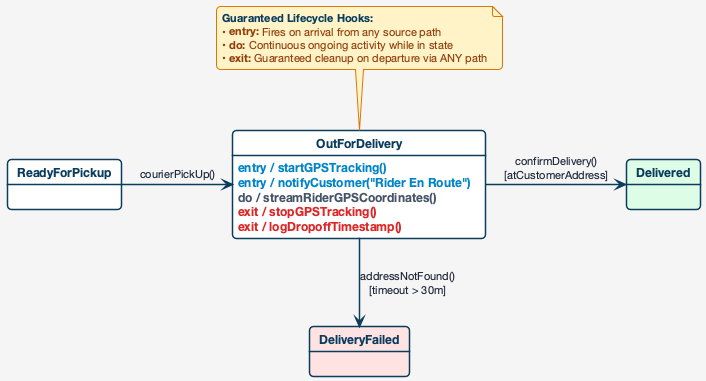

The diagram above was rendered by PlantUML. Its source (embedded in the PNG):
@startuml

skinparam backgroundColor #f5f5f5
skinparam defaultFontName "Helvetica Neue", Arial, sans-serif
skinparam roundCorner 8
skinparam shadowing false

skinparam state {
  BackgroundColor #ffffff
  BorderColor #0b3c5d
  BorderThickness 1.5
  FontColor #0b3c5d
  FontSize 12
  FontStyle bold
  StartColor #0b3c5d
  EndColor #0b3c5d
}

skinparam arrow {
  Color #0b3c5d
  FontColor #1e293b
  FontSize 11
  Thickness 1.5
}

skinparam note {
  BackgroundColor #fef3c7
  BorderColor #d97706
  FontColor #92400e
  FontSize 11
  BorderThickness 1
}


state ReadyForPickup
state Delivered #dcfce7
state DeliveryFailed #fee2e2

state OutForDelivery {
  OutForDelivery : <color:#0284c7>**entry /** startGPSTracking()</color>
  OutForDelivery : <color:#0284c7>**entry /** notifyCustomer("Rider En Route")</color>
  OutForDelivery : <color:#475569>**do /** streamRiderGPSCoordinates()</color>
  OutForDelivery : <color:#dc2626>**exit /** stopGPSTracking()</color>
  OutForDelivery : <color:#dc2626>**exit /** logDropoffTimestamp()</color>
}

ReadyForPickup -right-> OutForDelivery : courierPickUp()

OutForDelivery -right-> Delivered : confirmDelivery()\n[atCustomerAddress]

OutForDelivery -down-> DeliveryFailed : addressNotFound()\n[timeout > 30m]

note top of OutForDelivery
  <color:#0b3c5d>**Guaranteed Lifecycle Hooks:**</color>
  • **entry:** Fires on arrival from any source path
  • **do:** Continuous ongoing activity while in state
  • **exit:** Guaranteed cleanup on departure via ANY path
end note
@enduml